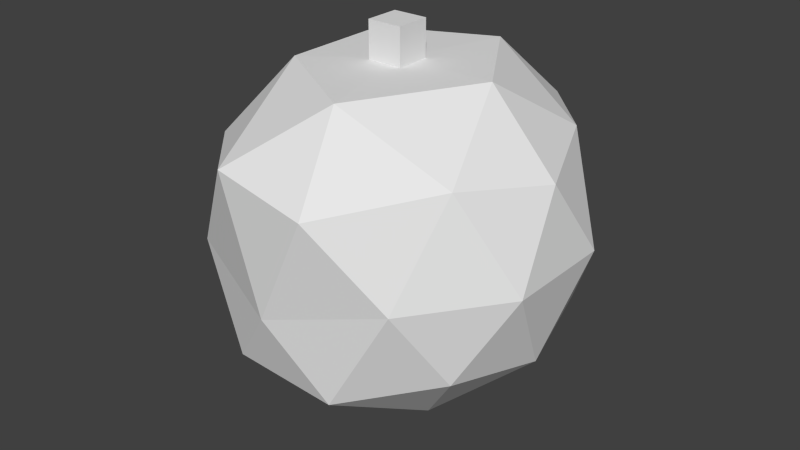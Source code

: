 # Source: strawberry.blend  (saved by Blender 2.71.0; exported with 4.5.12 LTS)
import bpy
from mathutils import Matrix  # noqa: F401  (used for matrix-valued properties, if any)

bpy.ops.wm.read_factory_settings(use_empty=True)
scene = bpy.context.scene
scene.name = 'Scene'

# ---- collections
col_collection_1 = bpy.data.collections.new('Collection 1'); scene.collection.children.link(col_collection_1)

# ---- world
world_world = bpy.data.worlds.new('World'); scene.world = world_world
world_world.color = (0.05088, 0.05088, 0.05088)
world_world.use_sun_shadow = False
world_world.sun_shadow_jitter_overblur = 0.0
world_world.cycles.sampling_method = 'MANUAL'
world_world.cycles.sample_map_resolution = 256

# ---- meshes
me_icosphere = bpy.data.meshes.new('Icosphere')
me_icosphere.from_pydata([(-0.09588, -0.1387, 0.7898), (-0.09588, 0.05307, 0.7898), (0.09588, 0.05307, 0.7898), (0.09588, -0.1387, 0.7898), (-0.09588, -0.1387, 1.057), (-0.09588, 0.05307, 1.057), (0.09588, 0.05307, 1.057), (0.09588, -0.1387, 1.057), (0.0, -0.05446, -1.14), (0.7236, -0.5257, -0.4472), (-0.2764, -0.9051, -0.5017), (-0.8944, 0.0, -0.4472), (-0.2764, 0.9284, -0.1905), (0.7236, 0.5257, -0.4472), (0.2764, -1.022, 0.4472), (-0.7236, -0.5257, 0.4472), (-0.7236, 0.5257, 0.4472), (0.2764, 0.9751, 0.4706), (0.8944, 0.0, 0.4472), (0.0, -0.0389, 0.86), (-0.1625, -0.5, -0.9207), (0.4253, -0.309, -0.8507), (0.2629, -0.8635, -0.5802), (0.8506, 0.0, -0.5257), (0.4253, 0.309, -0.8507), (-0.5257, 0.0, -0.8507), (-0.6882, -0.5, -0.5257), (-0.1625, 0.43, -0.9129), (-0.6882, 0.5, -0.5257), (0.2629, 0.7779, -0.5569), (0.9511, -0.309, 0.0), (0.9511, 0.309, 0.0), (0.0, -1.016, -0.14), (0.5878, -0.809, 0.0), (-0.9511, -0.309, 0.0), (-0.5878, -0.809, 0.0), (-0.5878, 0.809, 0.0), (-0.9511, 0.309, 0.0), (0.5878, 0.809, 0.0), (0.0, 0.9611, -0.1789), (0.6882, -0.5, 0.5257), (-0.2629, -0.9802, 0.5257), (-0.8506, 0.0, 0.5257), (-0.2629, 0.7701, 0.6969), (0.6882, 0.5, 0.5257), (0.1625, -0.6634, 0.8507), (0.5257, 0.0, 0.8507), (-0.4253, -0.309, 0.8507), (-0.4253, 0.309, 0.8507), (0.1625, 0.5778, 0.8507)], [], [(4, 5, 1, 0), (5, 6, 2, 1), (6, 7, 3, 2), (7, 4, 0, 3), (0, 1, 2, 3), (7, 6, 5, 4), (8, 21, 20), (9, 21, 23), (8, 20, 25), (8, 25, 27), (8, 27, 24), (9, 23, 30), (10, 22, 32), (11, 26, 34), (12, 28, 36), (13, 29, 38), (9, 30, 33), (10, 32, 35), (11, 34, 37), (12, 36, 39), (13, 38, 31), (14, 40, 45), (15, 41, 47), (16, 42, 48), (17, 43, 49), (18, 44, 46), (20, 22, 10), (20, 21, 22), (21, 9, 22), (23, 24, 13), (23, 21, 24), (21, 8, 24), (25, 26, 11), (25, 20, 26), (20, 10, 26), (27, 28, 12), (27, 25, 28), (25, 11, 28), (24, 29, 13), (24, 27, 29), (27, 12, 29), (30, 31, 18), (30, 23, 31), (23, 13, 31), (32, 33, 14), (32, 22, 33), (22, 9, 33), (34, 35, 15), (34, 26, 35), (26, 10, 35), (36, 37, 16), (36, 28, 37), (28, 11, 37), (38, 39, 17), (38, 29, 39), (29, 12, 39), (33, 40, 14), (33, 30, 40), (30, 18, 40), (35, 41, 15), (35, 32, 41), (32, 14, 41), (37, 42, 16), (37, 34, 42), (34, 15, 42), (39, 43, 17), (39, 36, 43), (36, 16, 43), (31, 44, 18), (31, 38, 44), (38, 17, 44), (45, 46, 19), (45, 40, 46), (40, 18, 46), (47, 45, 19), (47, 41, 45), (41, 14, 45), (48, 47, 19), (48, 42, 47), (42, 15, 47), (49, 48, 19), (49, 43, 48), (43, 16, 48), (46, 49, 19), (46, 44, 49), (44, 17, 49)])
_uv = me_icosphere.uv_layers.new(name='UVMap')
_uv.uv.foreach_set('vector', [0.353, 0.7633, 0.3118, 0.7676, 0.3118, 0.6922, 0.353, 0.688, 0.353, 0.6852, 0.3118, 0.688, 0.3118, 0.6107, 0.353, 0.6079, 0.3539, 0.567, 0.3118, 0.5683, 0.3172, 0.5121, 0.3592, 0.5107, 0.3118, 0.7676, 0.3521, 0.7703, 0.3521, 0.8482, 0.3118, 0.8455, 0.3478, 0.8521, 0.3478, 0.9083, 0.3118, 0.9043, 0.3118, 0.8482, 0.3118, 0.5683, 0.3539, 0.567, 0.3592, 0.6066, 0.3172, 0.6079, 0.4736, 0.9127, 0.5818, 0.825, 0.5544, 0.9629, 0.677, 0.7302, 0.5818, 0.825, 0.5861, 0.6461, 0.7221, 0.1267, 0.8248, 0.05617, 0.8258, 0.2385, 0.7221, 0.1267, 0.8258, 0.2385, 0.713, 0.2838, 0.4736, 0.9127, 0.3798, 0.8221, 0.4655, 0.7325, 0.677, 0.7302, 0.5861, 0.6461, 0.6862, 0.5733, 0.8023, 0.8808, 0.7324, 0.7561, 0.8509, 0.7656, 0.4008, 0.3522, 0.3787, 0.196, 0.4812, 0.2588, 0.1266, 0.668, 0.1932, 0.5236, 0.2118, 0.6675, 0.4791, 0.5727, 0.3787, 0.6313, 0.4392, 0.465, 0.6914, 0.6016, 0.7401, 0.4658, 0.8072, 0.5865, 0.8023, 0.8808, 0.8509, 0.7656, 0.9212, 0.8779, 0.4008, 0.3522, 0.4812, 0.2588, 0.5028, 0.4333, 0.1266, 0.668, 0.2118, 0.6675, 0.07608, 0.7141, 0.4791, 0.5727, 0.4392, 0.465, 0.5699, 0.4808, 0.3538, 0.5107, 0.2477, 0.4519, 0.3689, 0.3678, 0.5813, 0.1681, 0.6087, 0.0, 0.6914, 0.195, 0.6181, 0.465, 0.6089, 0.325, 0.713, 0.3695, 0.09749, 0.9195, 0.2335, 0.8927, 0.1878, 1.0, 0.1445, 0.3829, 0.105, 0.2305, 0.237, 0.2787, 0.6862, 0.8897, 0.7324, 0.7561, 0.8023, 0.8808, 0.5544, 0.9629, 0.5818, 0.825, 0.6862, 0.8817, 0.5818, 0.825, 0.677, 0.7302, 0.6862, 0.8817, 0.5861, 0.6461, 0.4655, 0.7325, 0.4791, 0.5727, 0.5861, 0.6461, 0.5818, 0.825, 0.4655, 0.7325, 0.5818, 0.825, 0.4736, 0.9127, 0.4655, 0.7325, 0.8258, 0.2385, 0.947, 0.161, 0.9258, 0.3197, 0.8258, 0.2385, 0.8248, 0.05617, 0.947, 0.161, 0.8248, 0.05617, 0.9379, 0.0, 0.947, 0.161, 0.06112, 0.5107, 0.1932, 0.5236, 0.1266, 0.668, 0.713, 0.2838, 0.8258, 0.2385, 0.8258, 0.4053, 0.8258, 0.2385, 0.9258, 0.3197, 0.8258, 0.4053, 0.4655, 0.7325, 0.3787, 0.6313, 0.4791, 0.5727, 0.4655, 0.7325, 0.3798, 0.8221, 0.3787, 0.6313, 0.06112, 0.5107, 0.1266, 0.668, 0.0, 0.6632, 0.1223, 0.5107, 0.03408, 0.3739, 0.1445, 0.3829, 0.6862, 0.5733, 0.5861, 0.6461, 0.5699, 0.4808, 0.5861, 0.6461, 0.4791, 0.5727, 0.5699, 0.4808, 0.8509, 0.7656, 0.8072, 0.5865, 0.9355, 0.6106, 0.8509, 0.7656, 0.7324, 0.7561, 0.8072, 0.5865, 0.7324, 0.7561, 0.6914, 0.6016, 0.8072, 0.5865, 0.4812, 0.2588, 0.4848, 0.08775, 0.5813, 0.1681, 0.4812, 0.2588, 0.3787, 0.196, 0.4848, 0.08775, 0.3787, 0.196, 0.3934, 0.04721, 0.4848, 0.08775, 0.2118, 0.6675, 0.3118, 0.615, 0.3054, 0.7602, 0.2118, 0.6675, 0.1932, 0.5236, 0.3118, 0.615, 0.8258, 0.4053, 0.9258, 0.3197, 0.947, 0.4308, 0.001267, 0.8529, 0.07608, 0.7141, 0.09749, 0.9195, 0.001267, 0.8529, 0.0, 0.6632, 0.07608, 0.7141, 0.0, 0.6632, 0.1266, 0.668, 0.07608, 0.7141, 0.8072, 0.5865, 0.8771, 0.465, 0.9355, 0.6106, 0.8072, 0.5865, 0.7401, 0.4658, 0.8771, 0.465, 0.1223, 0.5107, 0.1445, 0.3829, 0.2477, 0.4519, 0.4848, 0.08775, 0.6087, 0.0, 0.5813, 0.1681, 0.9212, 0.8779, 0.8509, 0.7656, 1.0, 0.7301, 0.8509, 0.7656, 0.9355, 0.6106, 1.0, 0.7301, 0.5028, 0.4333, 0.6089, 0.325, 0.6181, 0.465, 0.5028, 0.4333, 0.4812, 0.2588, 0.6089, 0.325, 0.4812, 0.2588, 0.5813, 0.1681, 0.6089, 0.325, 0.07608, 0.7141, 0.2335, 0.8927, 0.09749, 0.9195, 0.07608, 0.7141, 0.2118, 0.6675, 0.2335, 0.8927, 0.2118, 0.6675, 0.3054, 0.7602, 0.2335, 0.8927, 0.03408, 0.3739, 0.105, 0.2305, 0.1445, 0.3829, 0.03408, 0.3739, 0.0, 0.2054, 0.105, 0.2305, 0.0, 0.2054, 0.07196, 0.06597, 0.105, 0.2305, 0.3689, 0.3678, 0.237, 0.2787, 0.2977, 0.2026, 0.3689, 0.3678, 0.2477, 0.4519, 0.237, 0.2787, 0.2477, 0.4519, 0.1445, 0.3829, 0.237, 0.2787, 0.3787, 0.1957, 0.3689, 0.3678, 0.2977, 0.2026, 0.6914, 0.195, 0.6087, 0.0, 0.713, 0.04667, 1.0, 0.7301, 0.9355, 0.6106, 1.0, 0.5573, 0.2905, 0.0589, 0.3787, 0.1957, 0.2977, 0.2026, 0.713, 0.3695, 0.6089, 0.325, 0.6914, 0.195, 0.6089, 0.325, 0.5813, 0.1681, 0.6914, 0.195, 0.1918, 0.09297, 0.2905, 0.0589, 0.2977, 0.2026, 0.1918, 0.09297, 0.1872, 0.0, 0.2905, 0.0589, 0.2335, 0.8927, 0.3054, 0.7602, 0.3118, 0.9099, 0.237, 0.2787, 0.1918, 0.09297, 0.2977, 0.2026, 0.237, 0.2787, 0.105, 0.2305, 0.1918, 0.09297, 0.105, 0.2305, 0.07196, 0.06597, 0.1918, 0.09297])
me_icosphere.use_remesh_preserve_volume = False
me_icosphere.use_remesh_preserve_attributes = False
me_icosphere.use_mirror_vertex_groups = False
me_icosphere.update()

# ---- objects
ob_strawberry = bpy.data.objects.new('Strawberry', me_icosphere)

# ---- transforms, parenting, visibility, modifiers, constraints
ob_strawberry.location = (0.0, 0.01457, -0.0033)
ob_strawberry.scale = (0.5131, 0.5131, 0.5131)
ob_strawberry.lineart.crease_threshold = 0.0

# ---- collection membership
col_collection_1.objects.link(ob_strawberry)

# ---- scene / render settings (as saved in the file)
scene.frame_start = 1; scene.frame_end = 250; scene.frame_set(1)
scene.render.engine = 'BLENDER_EEVEE_NEXT'
scene.render.resolution_percentage = 50
scene.render.dither_intensity = 0.0
scene.cycles.use_denoising = False
scene.cycles.samples = 10
scene.cycles.sampling_pattern = 'TABULATED_SOBOL'
scene.cycles.light_sampling_threshold = 0.0
scene.cycles.use_adaptive_sampling = False
scene.cycles.use_light_tree = False
scene.cycles.blur_glossy = 0.0
scene.cycles.volume_bounces = 1
scene.cycles.pixel_filter_type = 'GAUSSIAN'
scene.cycles.sample_clamp_indirect = 0.0
scene.view_settings.view_transform = 'Standard'
bpy.context.view_layer.update()

# ---- added for rendering (the .blend has no active camera and no usable light): camera, sun
cam_auto = bpy.data.cameras.new('AutoCamera')
cam_auto.lens = 50.0
cam_auto.sensor_width = 36.0
cam_auto.clip_end = 1000.0
ob_auto_camera = bpy.data.objects.new('AutoCamera', cam_auto)
scene.collection.objects.link(ob_auto_camera)
ob_auto_camera.location = (1.67393, -2.00612, 1.31449)
ob_auto_camera.rotation_euler = (1.09748, -7.21219e-08, 0.694738)
scene.camera = ob_auto_camera
light_auto_sun = bpy.data.lights.new('AutoSun', 'SUN')
light_auto_sun.energy = 3.0
light_auto_sun.angle = 0.0523599
ob_auto_sun = bpy.data.objects.new('AutoSun', light_auto_sun)
scene.collection.objects.link(ob_auto_sun)
ob_auto_sun.rotation_euler = (0.872665, 0.174533, 0.523599)
bpy.context.view_layer.update()
